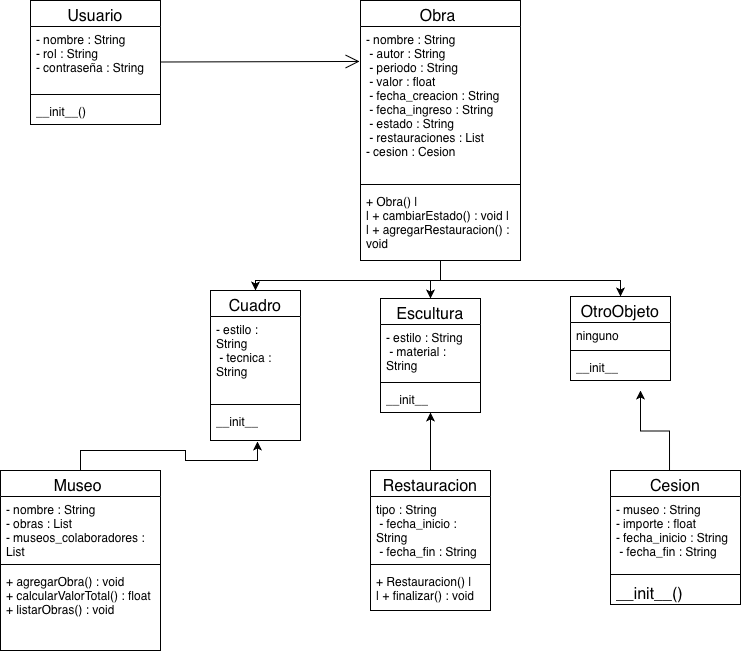

The diagram above was exported from draw.io. Its source (the exported page's mxGraphModel, read from the mxfile embedded in the PNG):
<mxGraphModel dx="1018" dy="691" grid="1" gridSize="10" guides="1" tooltips="1" connect="1" arrows="1" fold="1" page="1" pageScale="1" pageWidth="850" pageHeight="1100" math="0" shadow="0">
  <root>
    <mxCell id="0" />
    <mxCell id="1" parent="0" />
    <mxCell id="rJ1Zcc9Ary0_gkxvu2xB-1" parent="1" style="swimlane;fontStyle=1;align=center;verticalAlign=top;childLayout=stackLayout;horizontal=1;startSize=26;horizontalStack=0;resizeParent=1;resizeParentMax=0;resizeLast=0;collapsible=1;marginBottom=0;whiteSpace=wrap;html=1;" value="&lt;span style=&quot;font-weight: 400; text-align: start; font-size: medium;&quot;&gt;Escultura&lt;/span&gt;" vertex="1">
      <mxGeometry height="114" width="100" x="430" y="338" as="geometry" />
    </mxCell>
    <mxCell id="rJ1Zcc9Ary0_gkxvu2xB-2" parent="rJ1Zcc9Ary0_gkxvu2xB-1" style="text;strokeColor=none;fillColor=none;align=left;verticalAlign=top;spacingLeft=4;spacingRight=4;overflow=hidden;rotatable=0;points=[[0,0.5],[1,0.5]];portConstraint=eastwest;whiteSpace=wrap;html=1;" value="- estilo : String&amp;nbsp;&lt;br&gt;&amp;nbsp;- material : String&amp;nbsp;" vertex="1">
      <mxGeometry height="54" width="100" y="26" as="geometry" />
    </mxCell>
    <mxCell id="rJ1Zcc9Ary0_gkxvu2xB-3" parent="rJ1Zcc9Ary0_gkxvu2xB-1" style="line;strokeWidth=1;fillColor=none;align=left;verticalAlign=middle;spacingTop=-1;spacingLeft=3;spacingRight=3;rotatable=0;labelPosition=right;points=[];portConstraint=eastwest;strokeColor=inherit;" value="" vertex="1">
      <mxGeometry height="8" width="100" y="80" as="geometry" />
    </mxCell>
    <mxCell id="rJ1Zcc9Ary0_gkxvu2xB-4" parent="rJ1Zcc9Ary0_gkxvu2xB-1" style="text;strokeColor=none;fillColor=none;align=left;verticalAlign=top;spacingLeft=4;spacingRight=4;overflow=hidden;rotatable=0;points=[[0,0.5],[1,0.5]];portConstraint=eastwest;whiteSpace=wrap;html=1;" value="&lt;font style=&quot;font-size: 12px;&quot;&gt;__init__&lt;/font&gt;" vertex="1">
      <mxGeometry height="26" width="100" y="88" as="geometry" />
    </mxCell>
    <mxCell id="29qareAaulLsKVC3rKJD-1" parent="1" style="swimlane;fontStyle=1;align=center;verticalAlign=top;childLayout=stackLayout;horizontal=1;startSize=26;horizontalStack=0;resizeParent=1;resizeParentMax=0;resizeLast=0;collapsible=1;marginBottom=0;whiteSpace=wrap;html=1;" value="&lt;span style=&quot;font-weight: 400; text-align: start; font-size: medium;&quot;&gt;Cuadro&lt;/span&gt;" vertex="1">
      <mxGeometry height="150" width="90" x="260" y="330" as="geometry" />
    </mxCell>
    <mxCell id="29qareAaulLsKVC3rKJD-2" parent="29qareAaulLsKVC3rKJD-1" style="text;strokeColor=none;fillColor=none;align=left;verticalAlign=top;spacingLeft=4;spacingRight=4;overflow=hidden;rotatable=0;points=[[0,0.5],[1,0.5]];portConstraint=eastwest;whiteSpace=wrap;html=1;" value="- estilo : String&amp;nbsp;&lt;br&gt;&amp;nbsp;- tecnica : String&amp;nbsp;" vertex="1">
      <mxGeometry height="84" width="90" y="26" as="geometry" />
    </mxCell>
    <mxCell id="29qareAaulLsKVC3rKJD-3" parent="29qareAaulLsKVC3rKJD-1" style="line;strokeWidth=1;fillColor=none;align=left;verticalAlign=middle;spacingTop=-1;spacingLeft=3;spacingRight=3;rotatable=0;labelPosition=right;points=[];portConstraint=eastwest;strokeColor=inherit;" value="" vertex="1">
      <mxGeometry height="8" width="90" y="110" as="geometry" />
    </mxCell>
    <mxCell id="29qareAaulLsKVC3rKJD-4" parent="29qareAaulLsKVC3rKJD-1" style="text;strokeColor=none;fillColor=none;align=left;verticalAlign=top;spacingLeft=4;spacingRight=4;overflow=hidden;rotatable=0;points=[[0,0.5],[1,0.5]];portConstraint=eastwest;whiteSpace=wrap;html=1;" value="__init__" vertex="1">
      <mxGeometry height="32" width="90" y="118" as="geometry" />
    </mxCell>
    <mxCell id="29qareAaulLsKVC3rKJD-41" edge="1" parent="1" source="29qareAaulLsKVC3rKJD-5" style="edgeStyle=orthogonalEdgeStyle;rounded=0;orthogonalLoop=1;jettySize=auto;html=1;" target="29qareAaulLsKVC3rKJD-1">
      <mxGeometry relative="1" as="geometry">
        <Array as="points">
          <mxPoint x="490" y="320" />
          <mxPoint x="305" y="320" />
        </Array>
      </mxGeometry>
    </mxCell>
    <mxCell id="29qareAaulLsKVC3rKJD-42" edge="1" parent="1" source="29qareAaulLsKVC3rKJD-5" style="edgeStyle=orthogonalEdgeStyle;rounded=0;orthogonalLoop=1;jettySize=auto;html=1;entryX=0.5;entryY=0;entryDx=0;entryDy=0;" target="rJ1Zcc9Ary0_gkxvu2xB-1">
      <mxGeometry relative="1" as="geometry" />
    </mxCell>
    <mxCell id="29qareAaulLsKVC3rKJD-43" edge="1" parent="1" source="29qareAaulLsKVC3rKJD-5" style="edgeStyle=orthogonalEdgeStyle;rounded=0;orthogonalLoop=1;jettySize=auto;html=1;" target="29qareAaulLsKVC3rKJD-22">
      <mxGeometry relative="1" as="geometry">
        <Array as="points">
          <mxPoint x="490" y="320" />
          <mxPoint x="670" y="320" />
        </Array>
      </mxGeometry>
    </mxCell>
    <mxCell id="29qareAaulLsKVC3rKJD-5" parent="1" style="swimlane;fontStyle=1;align=center;verticalAlign=top;childLayout=stackLayout;horizontal=1;startSize=26;horizontalStack=0;resizeParent=1;resizeParentMax=0;resizeLast=0;collapsible=1;marginBottom=0;whiteSpace=wrap;html=1;" value="&lt;span style=&quot;font-weight: 400; text-align: start; font-size: medium;&quot;&gt;Obra&amp;nbsp;&lt;/span&gt;" vertex="1">
      <mxGeometry height="260" width="160" x="410" y="40" as="geometry" />
    </mxCell>
    <mxCell id="29qareAaulLsKVC3rKJD-6" parent="29qareAaulLsKVC3rKJD-5" style="text;strokeColor=none;fillColor=none;align=left;verticalAlign=top;spacingLeft=4;spacingRight=4;overflow=hidden;rotatable=0;points=[[0,0.5],[1,0.5]];portConstraint=eastwest;whiteSpace=wrap;html=1;" value="- nombre : String&amp;nbsp;&lt;br&gt;&amp;nbsp;- autor : String&amp;nbsp;&lt;br&gt;&amp;nbsp;- periodo : String&amp;nbsp;&lt;br&gt;&amp;nbsp;- valor : float&amp;nbsp;&lt;br&gt;&amp;nbsp;- fecha_creacion : String&amp;nbsp;&lt;br&gt;&amp;nbsp;- fecha_ingreso : String&amp;nbsp;&lt;br&gt;&amp;nbsp;- estado : String&amp;nbsp;&lt;div&gt;&amp;nbsp;- restauraciones : List&amp;nbsp;&lt;br&gt;- cesion : Cesion&amp;nbsp;&lt;/div&gt;" vertex="1">
      <mxGeometry height="154" width="160" y="26" as="geometry" />
    </mxCell>
    <mxCell id="29qareAaulLsKVC3rKJD-7" parent="29qareAaulLsKVC3rKJD-5" style="line;strokeWidth=1;fillColor=none;align=left;verticalAlign=middle;spacingTop=-1;spacingLeft=3;spacingRight=3;rotatable=0;labelPosition=right;points=[];portConstraint=eastwest;strokeColor=inherit;" value="" vertex="1">
      <mxGeometry height="8" width="160" y="180" as="geometry" />
    </mxCell>
    <mxCell id="29qareAaulLsKVC3rKJD-8" parent="29qareAaulLsKVC3rKJD-5" style="text;strokeColor=none;fillColor=none;align=left;verticalAlign=top;spacingLeft=4;spacingRight=4;overflow=hidden;rotatable=0;points=[[0,0.5],[1,0.5]];portConstraint=eastwest;whiteSpace=wrap;html=1;" value="+ Obra() |&lt;br&gt;| + cambiarEstado() : void |&lt;br&gt;| + agregarRestauracion() : void" vertex="1">
      <mxGeometry height="72" width="160" y="188" as="geometry" />
    </mxCell>
    <mxCell id="29qareAaulLsKVC3rKJD-9" parent="1" style="swimlane;fontStyle=1;align=center;verticalAlign=top;childLayout=stackLayout;horizontal=1;startSize=26;horizontalStack=0;resizeParent=1;resizeParentMax=0;resizeLast=0;collapsible=1;marginBottom=0;whiteSpace=wrap;html=1;" value="&lt;span style=&quot;font-weight: 400; text-align: start; font-size: medium;&quot;&gt;Restauracion&lt;/span&gt;" vertex="1">
      <mxGeometry height="140" width="120" x="420" y="510" as="geometry" />
    </mxCell>
    <mxCell id="29qareAaulLsKVC3rKJD-10" parent="29qareAaulLsKVC3rKJD-9" style="text;strokeColor=none;fillColor=none;align=left;verticalAlign=top;spacingLeft=4;spacingRight=4;overflow=hidden;rotatable=0;points=[[0,0.5],[1,0.5]];portConstraint=eastwest;whiteSpace=wrap;html=1;" value="tipo : String&amp;nbsp;&lt;br&gt;&amp;nbsp;- fecha_inicio : String&amp;nbsp;&lt;br&gt;&amp;nbsp;- fecha_fin : String&amp;nbsp;" vertex="1">
      <mxGeometry height="64" width="120" y="26" as="geometry" />
    </mxCell>
    <mxCell id="29qareAaulLsKVC3rKJD-11" parent="29qareAaulLsKVC3rKJD-9" style="line;strokeWidth=1;fillColor=none;align=left;verticalAlign=middle;spacingTop=-1;spacingLeft=3;spacingRight=3;rotatable=0;labelPosition=right;points=[];portConstraint=eastwest;strokeColor=inherit;" value="" vertex="1">
      <mxGeometry height="8" width="120" y="90" as="geometry" />
    </mxCell>
    <mxCell id="29qareAaulLsKVC3rKJD-12" parent="29qareAaulLsKVC3rKJD-9" style="text;strokeColor=none;fillColor=none;align=left;verticalAlign=top;spacingLeft=4;spacingRight=4;overflow=hidden;rotatable=0;points=[[0,0.5],[1,0.5]];portConstraint=eastwest;whiteSpace=wrap;html=1;" value="+ Restauracion() |&lt;br&gt;| + finalizar() : void&amp;nbsp;" vertex="1">
      <mxGeometry height="42" width="120" y="98" as="geometry" />
    </mxCell>
    <mxCell id="29qareAaulLsKVC3rKJD-22" parent="1" style="swimlane;fontStyle=1;align=center;verticalAlign=top;childLayout=stackLayout;horizontal=1;startSize=26;horizontalStack=0;resizeParent=1;resizeParentMax=0;resizeLast=0;collapsible=1;marginBottom=0;whiteSpace=wrap;html=1;" value="&lt;span style=&quot;font-weight: 400; text-align: start; font-size: medium;&quot;&gt;OtroObjeto&lt;/span&gt;" vertex="1">
      <mxGeometry height="84" width="100" x="620" y="336" as="geometry" />
    </mxCell>
    <mxCell id="29qareAaulLsKVC3rKJD-23" parent="29qareAaulLsKVC3rKJD-22" style="text;strokeColor=none;fillColor=none;align=left;verticalAlign=top;spacingLeft=4;spacingRight=4;overflow=hidden;rotatable=0;points=[[0,0.5],[1,0.5]];portConstraint=eastwest;whiteSpace=wrap;html=1;" value="&lt;span style=&quot;caret-color: rgb(255, 255, 255);&quot;&gt;ninguno&lt;/span&gt;" vertex="1">
      <mxGeometry height="24" width="100" y="26" as="geometry" />
    </mxCell>
    <mxCell id="29qareAaulLsKVC3rKJD-24" parent="29qareAaulLsKVC3rKJD-22" style="line;strokeWidth=1;fillColor=none;align=left;verticalAlign=middle;spacingTop=-1;spacingLeft=3;spacingRight=3;rotatable=0;labelPosition=right;points=[];portConstraint=eastwest;strokeColor=inherit;" value="" vertex="1">
      <mxGeometry height="8" width="100" y="50" as="geometry" />
    </mxCell>
    <mxCell id="29qareAaulLsKVC3rKJD-25" parent="29qareAaulLsKVC3rKJD-22" style="text;strokeColor=none;fillColor=none;align=left;verticalAlign=top;spacingLeft=4;spacingRight=4;overflow=hidden;rotatable=0;points=[[0,0.5],[1,0.5]];portConstraint=eastwest;whiteSpace=wrap;html=1;" value="&lt;font style=&quot;font-size: 12px;&quot;&gt;__init__&lt;/font&gt;" vertex="1">
      <mxGeometry height="26" width="100" y="58" as="geometry" />
    </mxCell>
    <mxCell id="29qareAaulLsKVC3rKJD-44" edge="1" parent="1" source="29qareAaulLsKVC3rKJD-26" style="edgeStyle=orthogonalEdgeStyle;rounded=0;orthogonalLoop=1;jettySize=auto;html=1;exitX=0.454;exitY=0.03;exitDx=0;exitDy=0;exitPerimeter=0;">
      <mxGeometry relative="1" as="geometry">
        <mxPoint x="745" y="497.01" as="sourcePoint" />
        <mxPoint x="690" y="430" as="targetPoint" />
      </mxGeometry>
    </mxCell>
    <mxCell id="29qareAaulLsKVC3rKJD-26" parent="1" style="swimlane;fontStyle=1;align=center;verticalAlign=top;childLayout=stackLayout;horizontal=1;startSize=26;horizontalStack=0;resizeParent=1;resizeParentMax=0;resizeLast=0;collapsible=1;marginBottom=0;whiteSpace=wrap;html=1;" value="&lt;span style=&quot;font-weight: 400; text-align: start; font-size: medium;&quot;&gt;Cesion&lt;/span&gt;" vertex="1">
      <mxGeometry height="134" width="130" x="660" y="510" as="geometry" />
    </mxCell>
    <mxCell id="29qareAaulLsKVC3rKJD-27" parent="29qareAaulLsKVC3rKJD-26" style="text;strokeColor=none;fillColor=none;align=left;verticalAlign=top;spacingLeft=4;spacingRight=4;overflow=hidden;rotatable=0;points=[[0,0.5],[1,0.5]];portConstraint=eastwest;whiteSpace=wrap;html=1;" value="- museo : String&amp;nbsp;&lt;br&gt;- importe : float&amp;nbsp;&lt;br&gt;- fecha_inicio : String&amp;nbsp;&lt;br&gt;&amp;nbsp;- fecha_fin : String&amp;nbsp;" vertex="1">
      <mxGeometry height="74" width="130" y="26" as="geometry" />
    </mxCell>
    <mxCell id="29qareAaulLsKVC3rKJD-28" parent="29qareAaulLsKVC3rKJD-26" style="line;strokeWidth=1;fillColor=none;align=left;verticalAlign=middle;spacingTop=-1;spacingLeft=3;spacingRight=3;rotatable=0;labelPosition=right;points=[];portConstraint=eastwest;strokeColor=inherit;" value="" vertex="1">
      <mxGeometry height="8" width="130" y="100" as="geometry" />
    </mxCell>
    <mxCell id="29qareAaulLsKVC3rKJD-29" parent="29qareAaulLsKVC3rKJD-26" style="text;strokeColor=none;fillColor=none;align=left;verticalAlign=top;spacingLeft=4;spacingRight=4;overflow=hidden;rotatable=0;points=[[0,0.5],[1,0.5]];portConstraint=eastwest;whiteSpace=wrap;html=1;" value="&lt;span style=&quot;font-size: medium;&quot;&gt;__init__()&lt;/span&gt;" vertex="1">
      <mxGeometry height="26" width="130" y="108" as="geometry" />
    </mxCell>
    <mxCell id="29qareAaulLsKVC3rKJD-30" parent="1" style="swimlane;fontStyle=1;align=center;verticalAlign=top;childLayout=stackLayout;horizontal=1;startSize=26;horizontalStack=0;resizeParent=1;resizeParentMax=0;resizeLast=0;collapsible=1;marginBottom=0;whiteSpace=wrap;html=1;" value="&lt;span style=&quot;font-weight: 400; text-align: start; font-size: medium;&quot;&gt;Museo&amp;nbsp;&lt;/span&gt;" vertex="1">
      <mxGeometry height="180" width="160" x="50" y="510" as="geometry" />
    </mxCell>
    <mxCell id="29qareAaulLsKVC3rKJD-31" parent="29qareAaulLsKVC3rKJD-30" style="text;strokeColor=none;fillColor=none;align=left;verticalAlign=top;spacingLeft=4;spacingRight=4;overflow=hidden;rotatable=0;points=[[0,0.5],[1,0.5]];portConstraint=eastwest;whiteSpace=wrap;html=1;" value="- nombre : String&amp;nbsp;&lt;br&gt;- obras : List&amp;nbsp;&lt;br&gt;- museos_colaboradores : List" vertex="1">
      <mxGeometry height="64" width="160" y="26" as="geometry" />
    </mxCell>
    <mxCell id="29qareAaulLsKVC3rKJD-32" parent="29qareAaulLsKVC3rKJD-30" style="line;strokeWidth=1;fillColor=none;align=left;verticalAlign=middle;spacingTop=-1;spacingLeft=3;spacingRight=3;rotatable=0;labelPosition=right;points=[];portConstraint=eastwest;strokeColor=inherit;" value="" vertex="1">
      <mxGeometry height="8" width="160" y="90" as="geometry" />
    </mxCell>
    <mxCell id="29qareAaulLsKVC3rKJD-33" parent="29qareAaulLsKVC3rKJD-30" style="text;strokeColor=none;fillColor=none;align=left;verticalAlign=top;spacingLeft=4;spacingRight=4;overflow=hidden;rotatable=0;points=[[0,0.5],[1,0.5]];portConstraint=eastwest;whiteSpace=wrap;html=1;" value="+ agregarObra() : void&amp;nbsp;&lt;br&gt;+ calcularValorTotal() : float&amp;nbsp;&lt;br&gt;+ listarObras() : void" vertex="1">
      <mxGeometry height="82" width="160" y="98" as="geometry" />
    </mxCell>
    <mxCell id="29qareAaulLsKVC3rKJD-34" parent="1" style="swimlane;fontStyle=1;align=center;verticalAlign=top;childLayout=stackLayout;horizontal=1;startSize=26;horizontalStack=0;resizeParent=1;resizeParentMax=0;resizeLast=0;collapsible=1;marginBottom=0;whiteSpace=wrap;html=1;" value="&lt;span style=&quot;font-weight: 400; text-align: start; font-size: medium;&quot;&gt;Usuario&lt;/span&gt;" vertex="1">
      <mxGeometry height="124" width="130" x="80" y="40" as="geometry" />
    </mxCell>
    <mxCell id="29qareAaulLsKVC3rKJD-35" parent="29qareAaulLsKVC3rKJD-34" style="text;strokeColor=none;fillColor=none;align=left;verticalAlign=top;spacingLeft=4;spacingRight=4;overflow=hidden;rotatable=0;points=[[0,0.5],[1,0.5]];portConstraint=eastwest;whiteSpace=wrap;html=1;" value="- nombre : String&amp;nbsp;&lt;br&gt;- rol : String&amp;nbsp;&lt;br&gt;- contraseña : String&amp;nbsp;" vertex="1">
      <mxGeometry height="64" width="130" y="26" as="geometry" />
    </mxCell>
    <mxCell id="29qareAaulLsKVC3rKJD-36" parent="29qareAaulLsKVC3rKJD-34" style="line;strokeWidth=1;fillColor=none;align=left;verticalAlign=middle;spacingTop=-1;spacingLeft=3;spacingRight=3;rotatable=0;labelPosition=right;points=[];portConstraint=eastwest;strokeColor=inherit;" value="" vertex="1">
      <mxGeometry height="8" width="130" y="90" as="geometry" />
    </mxCell>
    <mxCell id="29qareAaulLsKVC3rKJD-37" parent="29qareAaulLsKVC3rKJD-34" style="text;strokeColor=none;fillColor=none;align=left;verticalAlign=top;spacingLeft=4;spacingRight=4;overflow=hidden;rotatable=0;points=[[0,0.5],[1,0.5]];portConstraint=eastwest;whiteSpace=wrap;html=1;" value="&lt;font style=&quot;font-size: 12px;&quot;&gt;__init__()&lt;/font&gt;" vertex="1">
      <mxGeometry height="26" width="130" y="98" as="geometry" />
    </mxCell>
    <mxCell id="29qareAaulLsKVC3rKJD-38" edge="1" parent="1" style="endArrow=open;endFill=1;endSize=12;html=1;rounded=0;entryX=-0.006;entryY=0.227;entryDx=0;entryDy=0;entryPerimeter=0;" target="29qareAaulLsKVC3rKJD-6" value="">
      <mxGeometry relative="1" width="160" as="geometry">
        <mxPoint x="210" y="101.5" as="sourcePoint" />
        <mxPoint x="370" y="101.5" as="targetPoint" />
      </mxGeometry>
    </mxCell>
    <mxCell id="29qareAaulLsKVC3rKJD-45" edge="1" parent="1" source="29qareAaulLsKVC3rKJD-9" style="edgeStyle=orthogonalEdgeStyle;rounded=0;orthogonalLoop=1;jettySize=auto;html=1;entryX=0.5;entryY=1;entryDx=0;entryDy=0;entryPerimeter=0;" target="rJ1Zcc9Ary0_gkxvu2xB-4">
      <mxGeometry relative="1" as="geometry" />
    </mxCell>
    <mxCell id="29qareAaulLsKVC3rKJD-46" edge="1" parent="1" source="29qareAaulLsKVC3rKJD-30" style="edgeStyle=orthogonalEdgeStyle;rounded=0;orthogonalLoop=1;jettySize=auto;html=1;entryX=0.522;entryY=1.031;entryDx=0;entryDy=0;entryPerimeter=0;" target="29qareAaulLsKVC3rKJD-4">
      <mxGeometry relative="1" as="geometry" />
    </mxCell>
  </root>
</mxGraphModel>